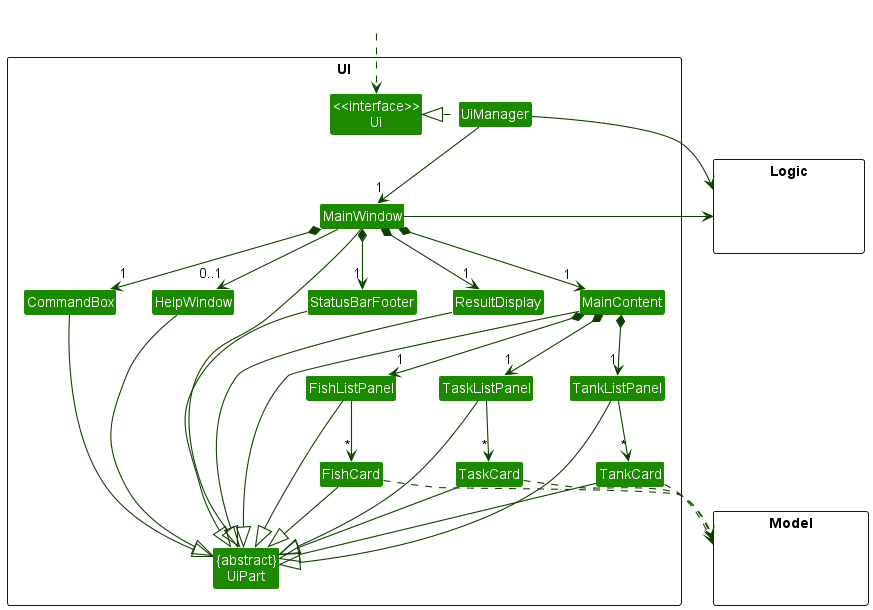

The diagram above was rendered by PlantUML. Its source (embedded in the PNG):
@startuml
!include style.puml
skinparam arrowThickness 1.1
skinparam arrowColor UI_COLOR_T4
skinparam classBackgroundColor UI_COLOR

package UI <<Rectangle>>{
Class "<<interface>>\nUi" as Ui
Class "{abstract}\nUiPart" as UiPart
Class UiManager
Class MainWindow
Class HelpWindow
Class ResultDisplay
Class MainContent
Class FishListPanel
Class TaskListPanel
Class TankListPanel
Class FishCard
Class TankCard
Class TaskCard
Class StatusBarFooter
Class CommandBox
}

package Model <<Rectangle>> {
Class HiddenModel #FFFFFF
}

package Logic <<Rectangle>> {
Class HiddenLogic #FFFFFF
}

Class HiddenOutside #FFFFFF
HiddenOutside ..> Ui

UiManager .left.|> Ui
UiManager -down-> "1" MainWindow
MainWindow *-down->  "1" CommandBox
MainWindow *-down-> "1" ResultDisplay
MainWindow *-down-> "1" MainContent
MainWindow *-down-> "1" StatusBarFooter
MainWindow --> "0..1" HelpWindow

MainContent *-down-> "1" FishListPanel
MainContent *-down-> "1" TaskListPanel
MainContent *-down-> "1" TankListPanel
FishListPanel -down-> "*" FishCard
TankListPanel -down-> "*" TankCard
TaskListPanel -down-> "*" TaskCard

MainWindow -left-|> UiPart

ResultDisplay --|> UiPart
CommandBox --|> UiPart
MainContent --|> UiPart
FishCard --|> UiPart
TaskCard --|> UiPart
TankCard --|> UiPart
StatusBarFooter --|> UiPart
HelpWindow --|> UiPart
FishListPanel --|> UiPart
TaskListPanel --|> UiPart
TankListPanel --|> UiPart

FishCard ..> Model
TaskCard ..> Model
TankCard ..> Model
UiManager -right-> Logic
MainWindow -left-> Logic

MainContent -[hidden]left- HelpWindow
HelpWindow -[hidden]left- CommandBox
CommandBox -[hidden]left- ResultDisplay
ResultDisplay -[hidden]left- StatusBarFooter

MainWindow -[hidden]-|> UiPart
@enduml